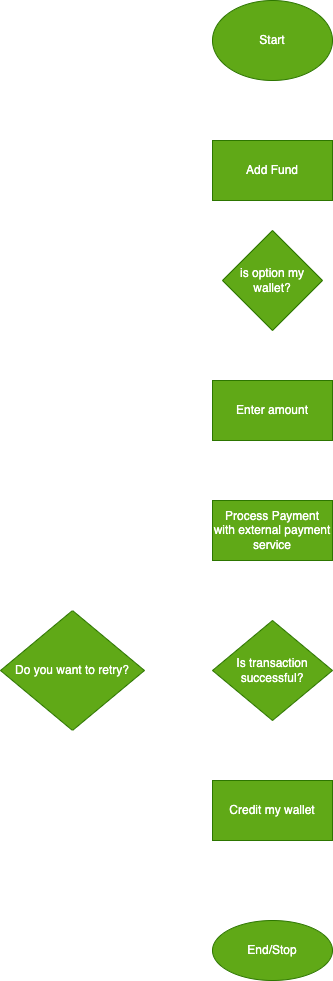

The diagram above was exported from draw.io. Its source (the exported page's mxGraphModel, read from the mxfile embedded in the PNG):
<mxGraphModel dx="745" dy="435" grid="1" gridSize="10" guides="1" tooltips="1" connect="1" arrows="1" fold="1" page="1" pageScale="1" pageWidth="827" pageHeight="1169" math="0" shadow="0">
  <root>
    <mxCell id="0" />
    <mxCell id="1" parent="0" />
    <mxCell id="9" value="" style="edgeStyle=none;html=1;strokeColor=#FFFFFF;" parent="1" source="7" target="8" edge="1">
      <mxGeometry relative="1" as="geometry" />
    </mxCell>
    <mxCell id="7" value="Start" style="ellipse;whiteSpace=wrap;html=1;fillColor=#60a917;fontColor=#ffffff;strokeColor=#2D7600;" parent="1" vertex="1">
      <mxGeometry x="320" y="30" width="120" height="80" as="geometry" />
    </mxCell>
    <mxCell id="11" value="" style="edgeStyle=none;html=1;strokeColor=#FFFFFF;" parent="1" source="8" target="10" edge="1">
      <mxGeometry relative="1" as="geometry" />
    </mxCell>
    <mxCell id="8" value="Add Fund" style="whiteSpace=wrap;html=1;fillColor=#60a917;strokeColor=#2D7600;fontColor=#ffffff;" parent="1" vertex="1">
      <mxGeometry x="320" y="170" width="120" height="60" as="geometry" />
    </mxCell>
    <mxCell id="13" value="" style="edgeStyle=none;html=1;strokeColor=#FFFFFF;" parent="1" source="10" target="12" edge="1">
      <mxGeometry relative="1" as="geometry" />
    </mxCell>
    <mxCell id="10" value="is option my wallet?" style="rhombus;whiteSpace=wrap;html=1;fillColor=#60a917;strokeColor=#2D7600;fontColor=#ffffff;" parent="1" vertex="1">
      <mxGeometry x="330" y="260" width="100" height="100" as="geometry" />
    </mxCell>
    <mxCell id="15" value="" style="edgeStyle=none;html=1;strokeColor=#FFFFFF;" parent="1" source="12" target="14" edge="1">
      <mxGeometry relative="1" as="geometry" />
    </mxCell>
    <mxCell id="12" value="Enter amount" style="whiteSpace=wrap;html=1;fillColor=#60a917;strokeColor=#2D7600;fontColor=#ffffff;" parent="1" vertex="1">
      <mxGeometry x="320" y="410" width="120" height="60" as="geometry" />
    </mxCell>
    <mxCell id="17" value="" style="edgeStyle=none;html=1;strokeColor=#FFFFFF;" parent="1" source="14" target="16" edge="1">
      <mxGeometry relative="1" as="geometry" />
    </mxCell>
    <mxCell id="14" value="Process Payment with external payment service" style="whiteSpace=wrap;html=1;fillColor=#60a917;strokeColor=#2D7600;fontColor=#ffffff;" parent="1" vertex="1">
      <mxGeometry x="320" y="530" width="120" height="60" as="geometry" />
    </mxCell>
    <mxCell id="19" value="" style="edgeStyle=none;html=1;strokeColor=#FFFFFF;" parent="1" source="16" target="18" edge="1">
      <mxGeometry relative="1" as="geometry" />
    </mxCell>
    <mxCell id="22" value="" style="edgeStyle=none;html=1;strokeColor=#FFFFFF;" parent="1" source="16" target="21" edge="1">
      <mxGeometry relative="1" as="geometry" />
    </mxCell>
    <mxCell id="16" value="Is transaction successful?" style="rhombus;whiteSpace=wrap;html=1;fillColor=#60a917;strokeColor=#2D7600;fontColor=#ffffff;" parent="1" vertex="1">
      <mxGeometry x="320" y="650" width="120" height="100" as="geometry" />
    </mxCell>
    <mxCell id="29" value="" style="edgeStyle=none;html=1;strokeColor=#FFFFFF;" parent="1" source="18" target="28" edge="1">
      <mxGeometry relative="1" as="geometry" />
    </mxCell>
    <mxCell id="18" value="Credit my wallet" style="whiteSpace=wrap;html=1;fillColor=#60a917;strokeColor=#2D7600;fontColor=#ffffff;" parent="1" vertex="1">
      <mxGeometry x="320" y="810" width="120" height="60" as="geometry" />
    </mxCell>
    <mxCell id="20" value="&lt;font color=&quot;#ffffff&quot;&gt;Yes&lt;/font&gt;" style="text;html=1;align=center;verticalAlign=middle;resizable=0;points=[];autosize=1;strokeColor=none;fillColor=none;" parent="1" vertex="1">
      <mxGeometry x="390" y="760" width="40" height="20" as="geometry" />
    </mxCell>
    <mxCell id="21" value="Do you want to retry?" style="rhombus;whiteSpace=wrap;html=1;fillColor=#60a917;strokeColor=#2D7600;fontColor=#ffffff;" parent="1" vertex="1">
      <mxGeometry x="108" y="640" width="144" height="120" as="geometry" />
    </mxCell>
    <mxCell id="23" value="&lt;font color=&quot;#ffffff&quot;&gt;No&lt;/font&gt;" style="text;html=1;align=center;verticalAlign=middle;resizable=0;points=[];autosize=1;strokeColor=#FFFFFF;fillColor=none;" parent="1" vertex="1">
      <mxGeometry x="265" y="680" width="30" height="20" as="geometry" />
    </mxCell>
    <mxCell id="24" value="" style="endArrow=classic;html=1;strokeColor=#FFFFFF;" parent="1" edge="1">
      <mxGeometry width="50" height="50" relative="1" as="geometry">
        <mxPoint x="179.5" y="640" as="sourcePoint" />
        <mxPoint x="180" y="440" as="targetPoint" />
      </mxGeometry>
    </mxCell>
    <mxCell id="25" value="" style="endArrow=classic;html=1;entryX=0;entryY=0.5;entryDx=0;entryDy=0;strokeColor=#FFFFFF;" parent="1" target="12" edge="1">
      <mxGeometry width="50" height="50" relative="1" as="geometry">
        <mxPoint x="180" y="439.5" as="sourcePoint" />
        <mxPoint x="260" y="439.5" as="targetPoint" />
      </mxGeometry>
    </mxCell>
    <mxCell id="26" value="" style="endArrow=classic;html=1;strokeColor=#FFFFFF;" parent="1" edge="1">
      <mxGeometry width="50" height="50" relative="1" as="geometry">
        <mxPoint x="179.5" y="440" as="sourcePoint" />
        <mxPoint x="180" y="320" as="targetPoint" />
      </mxGeometry>
    </mxCell>
    <mxCell id="27" value="" style="endArrow=classic;html=1;entryX=0.064;entryY=0.601;entryDx=0;entryDy=0;entryPerimeter=0;strokeColor=#FFFFFF;" parent="1" target="10" edge="1">
      <mxGeometry width="50" height="50" relative="1" as="geometry">
        <mxPoint x="180" y="320" as="sourcePoint" />
        <mxPoint x="320" y="320.5" as="targetPoint" />
      </mxGeometry>
    </mxCell>
    <mxCell id="28" value="End/Stop" style="ellipse;whiteSpace=wrap;html=1;fillColor=#60a917;strokeColor=#2D7600;fontColor=#ffffff;" parent="1" vertex="1">
      <mxGeometry x="320" y="950" width="120" height="60" as="geometry" />
    </mxCell>
    <mxCell id="30" value="" style="endArrow=classic;html=1;strokeColor=#FFFFFF;" parent="1" edge="1">
      <mxGeometry width="50" height="50" relative="1" as="geometry">
        <mxPoint x="179.5" y="760" as="sourcePoint" />
        <mxPoint x="180" y="990" as="targetPoint" />
      </mxGeometry>
    </mxCell>
    <mxCell id="31" value="" style="endArrow=classic;html=1;strokeColor=#FFFFFF;" parent="1" edge="1">
      <mxGeometry width="50" height="50" relative="1" as="geometry">
        <mxPoint x="180" y="990" as="sourcePoint" />
        <mxPoint x="320" y="990" as="targetPoint" />
      </mxGeometry>
    </mxCell>
    <mxCell id="32" value="&lt;font color=&quot;#ffffff&quot;&gt;Yes&lt;/font&gt;" style="text;html=1;align=center;verticalAlign=middle;resizable=0;points=[];autosize=1;strokeColor=none;fillColor=none;" parent="1" vertex="1">
      <mxGeometry x="180" y="610" width="40" height="20" as="geometry" />
    </mxCell>
    <mxCell id="33" value="&lt;font color=&quot;#ffffff&quot;&gt;No&lt;/font&gt;" style="text;html=1;align=center;verticalAlign=middle;resizable=0;points=[];autosize=1;strokeColor=none;fillColor=none;" parent="1" vertex="1">
      <mxGeometry x="185" y="800" width="30" height="20" as="geometry" />
    </mxCell>
  </root>
</mxGraphModel>